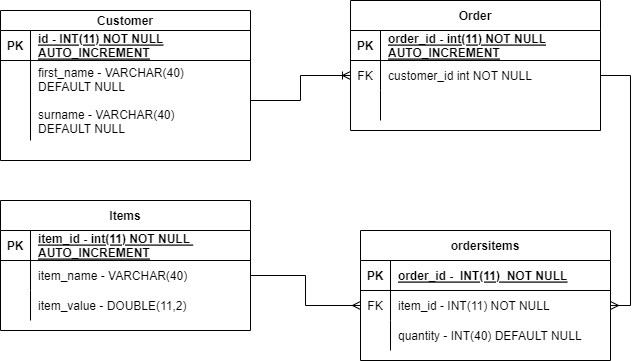

The diagram above was exported from draw.io. Its source (the exported page's mxGraphModel, read from the mxfile embedded in the PNG):
<mxGraphModel dx="1422" dy="794" grid="1" gridSize="10" guides="1" tooltips="1" connect="1" arrows="1" fold="1" page="1" pageScale="1" pageWidth="850" pageHeight="1100" math="0" shadow="0" extFonts="Permanent Marker^https://fonts.googleapis.com/css?family=Permanent+Marker">
  <root>
    <mxCell id="0" />
    <mxCell id="1" parent="0" />
    <mxCell id="C-vyLk0tnHw3VtMMgP7b-2" value="Order" style="shape=table;startSize=30;container=1;collapsible=1;childLayout=tableLayout;fixedRows=1;rowLines=0;fontStyle=1;align=center;resizeLast=1;" parent="1" vertex="1">
      <mxGeometry x="370" y="40" width="250" height="130" as="geometry" />
    </mxCell>
    <mxCell id="C-vyLk0tnHw3VtMMgP7b-3" value="" style="shape=partialRectangle;collapsible=0;dropTarget=0;pointerEvents=0;fillColor=none;points=[[0,0.5],[1,0.5]];portConstraint=eastwest;top=0;left=0;right=0;bottom=1;" parent="C-vyLk0tnHw3VtMMgP7b-2" vertex="1">
      <mxGeometry y="30" width="250" height="30" as="geometry" />
    </mxCell>
    <mxCell id="C-vyLk0tnHw3VtMMgP7b-4" value="PK" style="shape=partialRectangle;overflow=hidden;connectable=0;fillColor=none;top=0;left=0;bottom=0;right=0;fontStyle=1;" parent="C-vyLk0tnHw3VtMMgP7b-3" vertex="1">
      <mxGeometry width="30" height="30" as="geometry">
        <mxRectangle width="30" height="30" as="alternateBounds" />
      </mxGeometry>
    </mxCell>
    <mxCell id="C-vyLk0tnHw3VtMMgP7b-5" value="order_id - int(11) NOT NULL &#10;AUTO_INCREMENT" style="shape=partialRectangle;overflow=hidden;connectable=0;fillColor=none;top=0;left=0;bottom=0;right=0;align=left;spacingLeft=6;fontStyle=5;" parent="C-vyLk0tnHw3VtMMgP7b-3" vertex="1">
      <mxGeometry x="30" width="220" height="30" as="geometry">
        <mxRectangle width="220" height="30" as="alternateBounds" />
      </mxGeometry>
    </mxCell>
    <mxCell id="C-vyLk0tnHw3VtMMgP7b-6" value="" style="shape=partialRectangle;collapsible=0;dropTarget=0;pointerEvents=0;fillColor=none;points=[[0,0.5],[1,0.5]];portConstraint=eastwest;top=0;left=0;right=0;bottom=0;" parent="C-vyLk0tnHw3VtMMgP7b-2" vertex="1">
      <mxGeometry y="60" width="250" height="30" as="geometry" />
    </mxCell>
    <mxCell id="C-vyLk0tnHw3VtMMgP7b-7" value="FK" style="shape=partialRectangle;overflow=hidden;connectable=0;fillColor=none;top=0;left=0;bottom=0;right=0;" parent="C-vyLk0tnHw3VtMMgP7b-6" vertex="1">
      <mxGeometry width="30" height="30" as="geometry">
        <mxRectangle width="30" height="30" as="alternateBounds" />
      </mxGeometry>
    </mxCell>
    <mxCell id="C-vyLk0tnHw3VtMMgP7b-8" value="customer_id int NOT NULL" style="shape=partialRectangle;overflow=hidden;connectable=0;fillColor=none;top=0;left=0;bottom=0;right=0;align=left;spacingLeft=6;" parent="C-vyLk0tnHw3VtMMgP7b-6" vertex="1">
      <mxGeometry x="30" width="220" height="30" as="geometry">
        <mxRectangle width="220" height="30" as="alternateBounds" />
      </mxGeometry>
    </mxCell>
    <mxCell id="C-vyLk0tnHw3VtMMgP7b-9" value="" style="shape=partialRectangle;collapsible=0;dropTarget=0;pointerEvents=0;fillColor=none;points=[[0,0.5],[1,0.5]];portConstraint=eastwest;top=0;left=0;right=0;bottom=0;" parent="C-vyLk0tnHw3VtMMgP7b-2" vertex="1">
      <mxGeometry y="90" width="250" height="30" as="geometry" />
    </mxCell>
    <mxCell id="C-vyLk0tnHw3VtMMgP7b-10" value="" style="shape=partialRectangle;overflow=hidden;connectable=0;fillColor=none;top=0;left=0;bottom=0;right=0;" parent="C-vyLk0tnHw3VtMMgP7b-9" vertex="1">
      <mxGeometry width="30" height="30" as="geometry">
        <mxRectangle width="30" height="30" as="alternateBounds" />
      </mxGeometry>
    </mxCell>
    <mxCell id="C-vyLk0tnHw3VtMMgP7b-11" value="" style="shape=partialRectangle;overflow=hidden;connectable=0;fillColor=none;top=0;left=0;bottom=0;right=0;align=left;spacingLeft=6;" parent="C-vyLk0tnHw3VtMMgP7b-9" vertex="1">
      <mxGeometry x="30" width="220" height="30" as="geometry">
        <mxRectangle width="220" height="30" as="alternateBounds" />
      </mxGeometry>
    </mxCell>
    <mxCell id="C-vyLk0tnHw3VtMMgP7b-13" value="Items" style="shape=table;startSize=30;container=1;collapsible=1;childLayout=tableLayout;fixedRows=1;rowLines=0;fontStyle=1;align=center;resizeLast=1;" parent="1" vertex="1">
      <mxGeometry x="20" y="240" width="250" height="130" as="geometry" />
    </mxCell>
    <mxCell id="C-vyLk0tnHw3VtMMgP7b-14" value="" style="shape=partialRectangle;collapsible=0;dropTarget=0;pointerEvents=0;fillColor=none;points=[[0,0.5],[1,0.5]];portConstraint=eastwest;top=0;left=0;right=0;bottom=1;" parent="C-vyLk0tnHw3VtMMgP7b-13" vertex="1">
      <mxGeometry y="30" width="250" height="30" as="geometry" />
    </mxCell>
    <mxCell id="C-vyLk0tnHw3VtMMgP7b-15" value="PK" style="shape=partialRectangle;overflow=hidden;connectable=0;fillColor=none;top=0;left=0;bottom=0;right=0;fontStyle=1;" parent="C-vyLk0tnHw3VtMMgP7b-14" vertex="1">
      <mxGeometry width="30" height="30" as="geometry">
        <mxRectangle width="30" height="30" as="alternateBounds" />
      </mxGeometry>
    </mxCell>
    <mxCell id="C-vyLk0tnHw3VtMMgP7b-16" value="item_id - int(11) NOT NULL &#10;AUTO_INCREMENT" style="shape=partialRectangle;overflow=hidden;connectable=0;fillColor=none;top=0;left=0;bottom=0;right=0;align=left;spacingLeft=6;fontStyle=5;" parent="C-vyLk0tnHw3VtMMgP7b-14" vertex="1">
      <mxGeometry x="30" width="220" height="30" as="geometry">
        <mxRectangle width="220" height="30" as="alternateBounds" />
      </mxGeometry>
    </mxCell>
    <mxCell id="C-vyLk0tnHw3VtMMgP7b-17" value="" style="shape=partialRectangle;collapsible=0;dropTarget=0;pointerEvents=0;fillColor=none;points=[[0,0.5],[1,0.5]];portConstraint=eastwest;top=0;left=0;right=0;bottom=0;" parent="C-vyLk0tnHw3VtMMgP7b-13" vertex="1">
      <mxGeometry y="60" width="250" height="30" as="geometry" />
    </mxCell>
    <mxCell id="C-vyLk0tnHw3VtMMgP7b-18" value="" style="shape=partialRectangle;overflow=hidden;connectable=0;fillColor=none;top=0;left=0;bottom=0;right=0;" parent="C-vyLk0tnHw3VtMMgP7b-17" vertex="1">
      <mxGeometry width="30" height="30" as="geometry">
        <mxRectangle width="30" height="30" as="alternateBounds" />
      </mxGeometry>
    </mxCell>
    <mxCell id="C-vyLk0tnHw3VtMMgP7b-19" value="item_name - VARCHAR(40)" style="shape=partialRectangle;overflow=hidden;connectable=0;fillColor=none;top=0;left=0;bottom=0;right=0;align=left;spacingLeft=6;" parent="C-vyLk0tnHw3VtMMgP7b-17" vertex="1">
      <mxGeometry x="30" width="220" height="30" as="geometry">
        <mxRectangle width="220" height="30" as="alternateBounds" />
      </mxGeometry>
    </mxCell>
    <mxCell id="C-vyLk0tnHw3VtMMgP7b-20" value="" style="shape=partialRectangle;collapsible=0;dropTarget=0;pointerEvents=0;fillColor=none;points=[[0,0.5],[1,0.5]];portConstraint=eastwest;top=0;left=0;right=0;bottom=0;" parent="C-vyLk0tnHw3VtMMgP7b-13" vertex="1">
      <mxGeometry y="90" width="250" height="30" as="geometry" />
    </mxCell>
    <mxCell id="C-vyLk0tnHw3VtMMgP7b-21" value="" style="shape=partialRectangle;overflow=hidden;connectable=0;fillColor=none;top=0;left=0;bottom=0;right=0;" parent="C-vyLk0tnHw3VtMMgP7b-20" vertex="1">
      <mxGeometry width="30" height="30" as="geometry">
        <mxRectangle width="30" height="30" as="alternateBounds" />
      </mxGeometry>
    </mxCell>
    <mxCell id="C-vyLk0tnHw3VtMMgP7b-22" value="item_value - DOUBLE(11,2)" style="shape=partialRectangle;overflow=hidden;connectable=0;fillColor=none;top=0;left=0;bottom=0;right=0;align=left;spacingLeft=6;" parent="C-vyLk0tnHw3VtMMgP7b-20" vertex="1">
      <mxGeometry x="30" width="220" height="30" as="geometry">
        <mxRectangle width="220" height="30" as="alternateBounds" />
      </mxGeometry>
    </mxCell>
    <mxCell id="C-vyLk0tnHw3VtMMgP7b-23" value="Customer" style="shape=table;startSize=20;container=1;collapsible=1;childLayout=tableLayout;fixedRows=1;rowLines=0;fontStyle=1;align=center;resizeLast=1;" parent="1" vertex="1">
      <mxGeometry x="20" y="50" width="250" height="150" as="geometry" />
    </mxCell>
    <mxCell id="C-vyLk0tnHw3VtMMgP7b-24" value="" style="shape=partialRectangle;collapsible=0;dropTarget=0;pointerEvents=0;fillColor=none;points=[[0,0.5],[1,0.5]];portConstraint=eastwest;top=0;left=0;right=0;bottom=1;" parent="C-vyLk0tnHw3VtMMgP7b-23" vertex="1">
      <mxGeometry y="20" width="250" height="30" as="geometry" />
    </mxCell>
    <mxCell id="C-vyLk0tnHw3VtMMgP7b-25" value="PK" style="shape=partialRectangle;overflow=hidden;connectable=0;fillColor=none;top=0;left=0;bottom=0;right=0;fontStyle=1;" parent="C-vyLk0tnHw3VtMMgP7b-24" vertex="1">
      <mxGeometry width="30" height="30" as="geometry">
        <mxRectangle width="30" height="30" as="alternateBounds" />
      </mxGeometry>
    </mxCell>
    <mxCell id="C-vyLk0tnHw3VtMMgP7b-26" value="id - INT(11) NOT NULL&#10;AUTO_INCREMENT" style="shape=partialRectangle;overflow=hidden;connectable=0;fillColor=none;top=0;left=0;bottom=0;right=0;align=left;spacingLeft=6;fontStyle=5;" parent="C-vyLk0tnHw3VtMMgP7b-24" vertex="1">
      <mxGeometry x="30" width="220" height="30" as="geometry">
        <mxRectangle width="220" height="30" as="alternateBounds" />
      </mxGeometry>
    </mxCell>
    <mxCell id="C-vyLk0tnHw3VtMMgP7b-27" value="" style="shape=partialRectangle;collapsible=0;dropTarget=0;pointerEvents=0;fillColor=none;points=[[0,0.5],[1,0.5]];portConstraint=eastwest;top=0;left=0;right=0;bottom=0;" parent="C-vyLk0tnHw3VtMMgP7b-23" vertex="1">
      <mxGeometry y="50" width="250" height="80" as="geometry" />
    </mxCell>
    <mxCell id="C-vyLk0tnHw3VtMMgP7b-28" value="" style="shape=partialRectangle;overflow=hidden;connectable=0;fillColor=none;top=0;left=0;bottom=0;right=0;" parent="C-vyLk0tnHw3VtMMgP7b-27" vertex="1">
      <mxGeometry width="30" height="80" as="geometry">
        <mxRectangle width="30" height="80" as="alternateBounds" />
      </mxGeometry>
    </mxCell>
    <mxCell id="C-vyLk0tnHw3VtMMgP7b-29" value="first_name - VARCHAR(40) &#10;DEFAULT NULL&#10;&#10;surname - VARCHAR(40) &#10;DEFAULT NULL" style="shape=partialRectangle;overflow=hidden;connectable=0;fillColor=none;top=0;left=0;bottom=0;right=0;align=left;spacingLeft=6;" parent="C-vyLk0tnHw3VtMMgP7b-27" vertex="1">
      <mxGeometry x="30" width="220" height="80" as="geometry">
        <mxRectangle width="220" height="80" as="alternateBounds" />
      </mxGeometry>
    </mxCell>
    <mxCell id="vfPB8svrpbNMOarRoVys-1" value="ordersitems" style="shape=table;startSize=30;container=1;collapsible=1;childLayout=tableLayout;fixedRows=1;rowLines=0;fontStyle=1;align=center;resizeLast=1;" vertex="1" parent="1">
      <mxGeometry x="380" y="270" width="250" height="130" as="geometry" />
    </mxCell>
    <mxCell id="vfPB8svrpbNMOarRoVys-2" value="" style="shape=partialRectangle;collapsible=0;dropTarget=0;pointerEvents=0;fillColor=none;points=[[0,0.5],[1,0.5]];portConstraint=eastwest;top=0;left=0;right=0;bottom=1;" vertex="1" parent="vfPB8svrpbNMOarRoVys-1">
      <mxGeometry y="30" width="250" height="30" as="geometry" />
    </mxCell>
    <mxCell id="vfPB8svrpbNMOarRoVys-3" value="PK" style="shape=partialRectangle;overflow=hidden;connectable=0;fillColor=none;top=0;left=0;bottom=0;right=0;fontStyle=1;" vertex="1" parent="vfPB8svrpbNMOarRoVys-2">
      <mxGeometry width="30" height="30" as="geometry">
        <mxRectangle width="30" height="30" as="alternateBounds" />
      </mxGeometry>
    </mxCell>
    <mxCell id="vfPB8svrpbNMOarRoVys-4" value="order_id -  INT(11)  NOT NULL " style="shape=partialRectangle;overflow=hidden;connectable=0;fillColor=none;top=0;left=0;bottom=0;right=0;align=left;spacingLeft=6;fontStyle=5;" vertex="1" parent="vfPB8svrpbNMOarRoVys-2">
      <mxGeometry x="30" width="220" height="30" as="geometry">
        <mxRectangle width="220" height="30" as="alternateBounds" />
      </mxGeometry>
    </mxCell>
    <mxCell id="vfPB8svrpbNMOarRoVys-5" value="" style="shape=partialRectangle;collapsible=0;dropTarget=0;pointerEvents=0;fillColor=none;points=[[0,0.5],[1,0.5]];portConstraint=eastwest;top=0;left=0;right=0;bottom=0;" vertex="1" parent="vfPB8svrpbNMOarRoVys-1">
      <mxGeometry y="60" width="250" height="30" as="geometry" />
    </mxCell>
    <mxCell id="vfPB8svrpbNMOarRoVys-6" value="FK" style="shape=partialRectangle;overflow=hidden;connectable=0;fillColor=none;top=0;left=0;bottom=0;right=0;" vertex="1" parent="vfPB8svrpbNMOarRoVys-5">
      <mxGeometry width="30" height="30" as="geometry">
        <mxRectangle width="30" height="30" as="alternateBounds" />
      </mxGeometry>
    </mxCell>
    <mxCell id="vfPB8svrpbNMOarRoVys-7" value="item_id - INT(11) NOT NULL" style="shape=partialRectangle;overflow=hidden;connectable=0;fillColor=none;top=0;left=0;bottom=0;right=0;align=left;spacingLeft=6;" vertex="1" parent="vfPB8svrpbNMOarRoVys-5">
      <mxGeometry x="30" width="220" height="30" as="geometry">
        <mxRectangle width="220" height="30" as="alternateBounds" />
      </mxGeometry>
    </mxCell>
    <mxCell id="vfPB8svrpbNMOarRoVys-8" value="" style="shape=partialRectangle;collapsible=0;dropTarget=0;pointerEvents=0;fillColor=none;points=[[0,0.5],[1,0.5]];portConstraint=eastwest;top=0;left=0;right=0;bottom=0;" vertex="1" parent="vfPB8svrpbNMOarRoVys-1">
      <mxGeometry y="90" width="250" height="30" as="geometry" />
    </mxCell>
    <mxCell id="vfPB8svrpbNMOarRoVys-9" value="" style="shape=partialRectangle;overflow=hidden;connectable=0;fillColor=none;top=0;left=0;bottom=0;right=0;" vertex="1" parent="vfPB8svrpbNMOarRoVys-8">
      <mxGeometry width="30" height="30" as="geometry">
        <mxRectangle width="30" height="30" as="alternateBounds" />
      </mxGeometry>
    </mxCell>
    <mxCell id="vfPB8svrpbNMOarRoVys-10" value="quantity - INT(40) DEFAULT NULL" style="shape=partialRectangle;overflow=hidden;connectable=0;fillColor=none;top=0;left=0;bottom=0;right=0;align=left;spacingLeft=6;" vertex="1" parent="vfPB8svrpbNMOarRoVys-8">
      <mxGeometry x="30" width="220" height="30" as="geometry">
        <mxRectangle width="220" height="30" as="alternateBounds" />
      </mxGeometry>
    </mxCell>
    <mxCell id="vfPB8svrpbNMOarRoVys-12" style="edgeStyle=orthogonalEdgeStyle;rounded=0;orthogonalLoop=1;jettySize=auto;html=1;exitX=1;exitY=0.5;exitDx=0;exitDy=0;entryX=0;entryY=0.5;entryDx=0;entryDy=0;endArrow=ERoneToMany;endFill=0;" edge="1" parent="1" source="C-vyLk0tnHw3VtMMgP7b-27" target="C-vyLk0tnHw3VtMMgP7b-6">
      <mxGeometry relative="1" as="geometry" />
    </mxCell>
    <mxCell id="vfPB8svrpbNMOarRoVys-13" style="edgeStyle=orthogonalEdgeStyle;rounded=0;orthogonalLoop=1;jettySize=auto;html=1;exitX=1;exitY=0.5;exitDx=0;exitDy=0;entryX=1;entryY=0.5;entryDx=0;entryDy=0;endArrow=ERmany;endFill=0;" edge="1" parent="1" source="C-vyLk0tnHw3VtMMgP7b-6" target="vfPB8svrpbNMOarRoVys-5">
      <mxGeometry relative="1" as="geometry" />
    </mxCell>
    <mxCell id="vfPB8svrpbNMOarRoVys-14" style="edgeStyle=orthogonalEdgeStyle;rounded=0;orthogonalLoop=1;jettySize=auto;html=1;exitX=1;exitY=0.5;exitDx=0;exitDy=0;entryX=0;entryY=0.5;entryDx=0;entryDy=0;endArrow=ERmany;endFill=0;" edge="1" parent="1" source="C-vyLk0tnHw3VtMMgP7b-17" target="vfPB8svrpbNMOarRoVys-5">
      <mxGeometry relative="1" as="geometry" />
    </mxCell>
  </root>
</mxGraphModel>